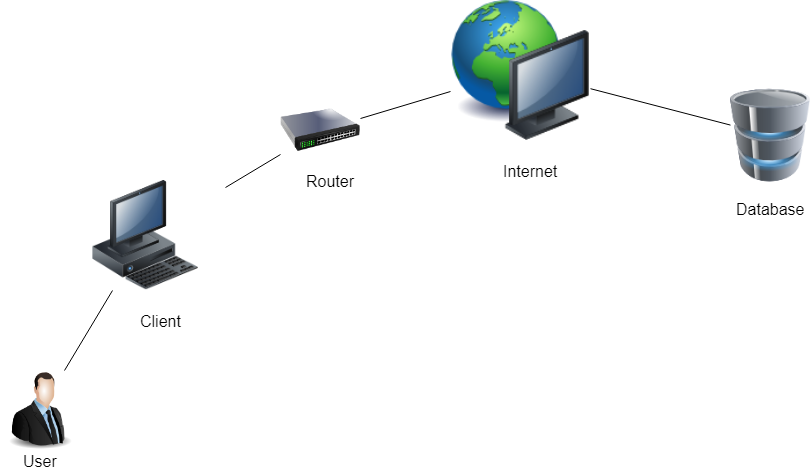

The diagram above was exported from draw.io. Its source (the exported page's mxGraphModel, read from the mxfile embedded in the PNG):
<mxGraphModel dx="854" dy="387" grid="1" gridSize="10" guides="1" tooltips="1" connect="1" arrows="1" fold="1" page="1" pageScale="1" pageWidth="827" pageHeight="1169" math="0" shadow="0">
  <root>
    <mxCell id="0" />
    <mxCell id="1" parent="0" />
    <mxCell id="pksYposyNNy_DDPv-PiP-1" value="" style="image;html=1;labelBackgroundColor=#ffffff;image=img/lib/clip_art/people/Suit_Man_128x128.png;fontSize=16;" parent="1" vertex="1">
      <mxGeometry x="109.99999999999997" y="430" width="80" height="80" as="geometry" />
    </mxCell>
    <mxCell id="pksYposyNNy_DDPv-PiP-6" value="" style="image;html=1;labelBackgroundColor=#ffffff;image=img/lib/clip_art/computers/Network_128x128.png;fontSize=16;" parent="1" vertex="1">
      <mxGeometry x="560" y="60" width="140" height="140" as="geometry" />
    </mxCell>
    <mxCell id="pksYposyNNy_DDPv-PiP-7" value="" style="image;html=1;labelBackgroundColor=#ffffff;image=img/lib/clip_art/computers/Database_128x128.png;fontSize=16;" parent="1" vertex="1">
      <mxGeometry x="840" y="140" width="80" height="110" as="geometry" />
    </mxCell>
    <mxCell id="pksYposyNNy_DDPv-PiP-8" value="User" style="text;html=1;align=center;verticalAlign=middle;resizable=0;points=[];;autosize=1;fontSize=16;" parent="1" vertex="1">
      <mxGeometry x="125" y="510" width="50" height="20" as="geometry" />
    </mxCell>
    <mxCell id="pksYposyNNy_DDPv-PiP-9" value="Client" style="text;html=1;align=center;verticalAlign=middle;resizable=0;points=[];;autosize=1;fontSize=16;" parent="1" vertex="1">
      <mxGeometry x="240" y="370" width="60" height="20" as="geometry" />
    </mxCell>
    <mxCell id="pksYposyNNy_DDPv-PiP-10" value="Internet" style="text;html=1;align=center;verticalAlign=middle;resizable=0;points=[];;autosize=1;fontSize=16;" parent="1" vertex="1">
      <mxGeometry x="605" y="220" width="70" height="20" as="geometry" />
    </mxCell>
    <mxCell id="pksYposyNNy_DDPv-PiP-11" value="Database" style="text;html=1;align=center;verticalAlign=middle;resizable=0;points=[];;autosize=1;fontSize=16;" parent="1" vertex="1">
      <mxGeometry x="840" y="258" width="80" height="20" as="geometry" />
    </mxCell>
    <mxCell id="pksYposyNNy_DDPv-PiP-12" value="" style="image;html=1;labelBackgroundColor=#ffffff;image=img/lib/clip_art/computers/Workstation_128x128.png;fontSize=16;" parent="1" vertex="1">
      <mxGeometry x="175" y="240" width="160" height="110" as="geometry" />
    </mxCell>
    <mxCell id="pksYposyNNy_DDPv-PiP-13" value="" style="image;html=1;labelBackgroundColor=#ffffff;image=img/lib/clip_art/networking/Switch_128x128.png;fontSize=16;" parent="1" vertex="1">
      <mxGeometry x="390" y="150" width="80" height="80" as="geometry" />
    </mxCell>
    <mxCell id="pksYposyNNy_DDPv-PiP-16" value="Router" style="text;html=1;align=center;verticalAlign=middle;resizable=0;points=[];;autosize=1;fontSize=16;" parent="1" vertex="1">
      <mxGeometry x="410" y="230" width="60" height="20" as="geometry" />
    </mxCell>
    <mxCell id="pksYposyNNy_DDPv-PiP-17" value="" style="endArrow=none;html=1;fontSize=16;" parent="1" source="pksYposyNNy_DDPv-PiP-1" target="pksYposyNNy_DDPv-PiP-12" edge="1">
      <mxGeometry width="50" height="50" relative="1" as="geometry">
        <mxPoint x="180" y="600" as="sourcePoint" />
        <mxPoint x="230" y="550" as="targetPoint" />
      </mxGeometry>
    </mxCell>
    <mxCell id="pksYposyNNy_DDPv-PiP-19" value="" style="endArrow=none;html=1;fontSize=16;" parent="1" source="pksYposyNNy_DDPv-PiP-13" target="pksYposyNNy_DDPv-PiP-6" edge="1">
      <mxGeometry width="50" height="50" relative="1" as="geometry">
        <mxPoint x="410" y="600" as="sourcePoint" />
        <mxPoint x="460" y="550" as="targetPoint" />
      </mxGeometry>
    </mxCell>
    <mxCell id="pksYposyNNy_DDPv-PiP-20" value="" style="endArrow=none;html=1;fontSize=16;" parent="1" source="pksYposyNNy_DDPv-PiP-7" target="pksYposyNNy_DDPv-PiP-6" edge="1">
      <mxGeometry width="50" height="50" relative="1" as="geometry">
        <mxPoint x="420" y="610" as="sourcePoint" />
        <mxPoint x="470" y="560" as="targetPoint" />
      </mxGeometry>
    </mxCell>
    <mxCell id="pksYposyNNy_DDPv-PiP-22" value="" style="endArrow=none;html=1;fontSize=16;" parent="1" source="pksYposyNNy_DDPv-PiP-12" target="pksYposyNNy_DDPv-PiP-13" edge="1">
      <mxGeometry width="50" height="50" relative="1" as="geometry">
        <mxPoint x="440" y="630" as="sourcePoint" />
        <mxPoint x="490" y="580" as="targetPoint" />
      </mxGeometry>
    </mxCell>
  </root>
</mxGraphModel>